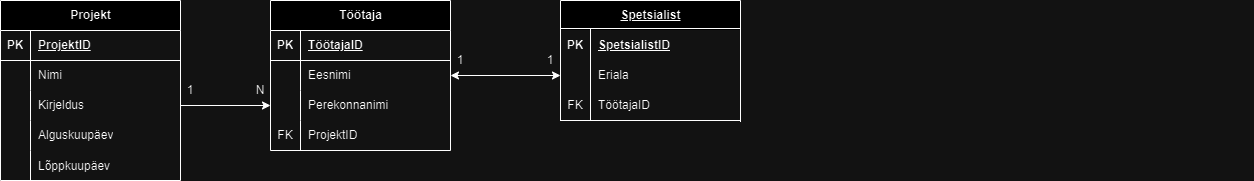

The diagram above was exported from draw.io. Its source (the exported page's mxGraphModel, read from the mxfile embedded in the PNG):
<mxGraphModel dx="1032" dy="1115" grid="1" gridSize="10" guides="1" tooltips="1" connect="1" arrows="1" fold="1" page="1" pageScale="1" pageWidth="827" pageHeight="1169" math="0" shadow="0">
  <root>
    <mxCell id="0" />
    <mxCell id="1" parent="0" />
    <mxCell id="SBC6EofiBGVGX249UsB1-1" value="Projekt" style="shape=table;startSize=30;container=1;collapsible=1;childLayout=tableLayout;fixedRows=1;rowLines=0;fontStyle=1;align=center;resizeLast=1;html=1;" vertex="1" parent="1">
      <mxGeometry x="43" y="20" width="180" height="180" as="geometry" />
    </mxCell>
    <mxCell id="SBC6EofiBGVGX249UsB1-2" value="" style="shape=tableRow;horizontal=0;startSize=0;swimlaneHead=0;swimlaneBody=0;fillColor=none;collapsible=0;dropTarget=0;points=[[0,0.5],[1,0.5]];portConstraint=eastwest;top=0;left=0;right=0;bottom=1;" vertex="1" parent="SBC6EofiBGVGX249UsB1-1">
      <mxGeometry y="30" width="180" height="30" as="geometry" />
    </mxCell>
    <mxCell id="SBC6EofiBGVGX249UsB1-3" value="PK" style="shape=partialRectangle;connectable=0;fillColor=none;top=0;left=0;bottom=0;right=0;fontStyle=1;overflow=hidden;whiteSpace=wrap;html=1;" vertex="1" parent="SBC6EofiBGVGX249UsB1-2">
      <mxGeometry width="30" height="30" as="geometry">
        <mxRectangle width="30" height="30" as="alternateBounds" />
      </mxGeometry>
    </mxCell>
    <mxCell id="SBC6EofiBGVGX249UsB1-4" value="ProjektID" style="shape=partialRectangle;connectable=0;fillColor=none;top=0;left=0;bottom=0;right=0;align=left;spacingLeft=6;fontStyle=5;overflow=hidden;whiteSpace=wrap;html=1;" vertex="1" parent="SBC6EofiBGVGX249UsB1-2">
      <mxGeometry x="30" width="150" height="30" as="geometry">
        <mxRectangle width="150" height="30" as="alternateBounds" />
      </mxGeometry>
    </mxCell>
    <mxCell id="SBC6EofiBGVGX249UsB1-5" value="" style="shape=tableRow;horizontal=0;startSize=0;swimlaneHead=0;swimlaneBody=0;fillColor=none;collapsible=0;dropTarget=0;points=[[0,0.5],[1,0.5]];portConstraint=eastwest;top=0;left=0;right=0;bottom=0;" vertex="1" parent="SBC6EofiBGVGX249UsB1-1">
      <mxGeometry y="60" width="180" height="30" as="geometry" />
    </mxCell>
    <mxCell id="SBC6EofiBGVGX249UsB1-6" value="" style="shape=partialRectangle;connectable=0;fillColor=none;top=0;left=0;bottom=0;right=0;editable=1;overflow=hidden;whiteSpace=wrap;html=1;" vertex="1" parent="SBC6EofiBGVGX249UsB1-5">
      <mxGeometry width="30" height="30" as="geometry">
        <mxRectangle width="30" height="30" as="alternateBounds" />
      </mxGeometry>
    </mxCell>
    <mxCell id="SBC6EofiBGVGX249UsB1-7" value="Nimi" style="shape=partialRectangle;connectable=0;fillColor=none;top=0;left=0;bottom=0;right=0;align=left;spacingLeft=6;overflow=hidden;whiteSpace=wrap;html=1;" vertex="1" parent="SBC6EofiBGVGX249UsB1-5">
      <mxGeometry x="30" width="150" height="30" as="geometry">
        <mxRectangle width="150" height="30" as="alternateBounds" />
      </mxGeometry>
    </mxCell>
    <mxCell id="SBC6EofiBGVGX249UsB1-8" value="" style="shape=tableRow;horizontal=0;startSize=0;swimlaneHead=0;swimlaneBody=0;fillColor=none;collapsible=0;dropTarget=0;points=[[0,0.5],[1,0.5]];portConstraint=eastwest;top=0;left=0;right=0;bottom=0;" vertex="1" parent="SBC6EofiBGVGX249UsB1-1">
      <mxGeometry y="90" width="180" height="30" as="geometry" />
    </mxCell>
    <mxCell id="SBC6EofiBGVGX249UsB1-9" value="" style="shape=partialRectangle;connectable=0;fillColor=none;top=0;left=0;bottom=0;right=0;editable=1;overflow=hidden;whiteSpace=wrap;html=1;" vertex="1" parent="SBC6EofiBGVGX249UsB1-8">
      <mxGeometry width="30" height="30" as="geometry">
        <mxRectangle width="30" height="30" as="alternateBounds" />
      </mxGeometry>
    </mxCell>
    <mxCell id="SBC6EofiBGVGX249UsB1-10" value="Kirjeldus" style="shape=partialRectangle;connectable=0;fillColor=none;top=0;left=0;bottom=0;right=0;align=left;spacingLeft=6;overflow=hidden;whiteSpace=wrap;html=1;" vertex="1" parent="SBC6EofiBGVGX249UsB1-8">
      <mxGeometry x="30" width="150" height="30" as="geometry">
        <mxRectangle width="150" height="30" as="alternateBounds" />
      </mxGeometry>
    </mxCell>
    <mxCell id="SBC6EofiBGVGX249UsB1-11" value="" style="shape=tableRow;horizontal=0;startSize=0;swimlaneHead=0;swimlaneBody=0;fillColor=none;collapsible=0;dropTarget=0;points=[[0,0.5],[1,0.5]];portConstraint=eastwest;top=0;left=0;right=0;bottom=0;" vertex="1" parent="SBC6EofiBGVGX249UsB1-1">
      <mxGeometry y="120" width="180" height="30" as="geometry" />
    </mxCell>
    <mxCell id="SBC6EofiBGVGX249UsB1-12" value="" style="shape=partialRectangle;connectable=0;fillColor=none;top=0;left=0;bottom=0;right=0;editable=1;overflow=hidden;whiteSpace=wrap;html=1;" vertex="1" parent="SBC6EofiBGVGX249UsB1-11">
      <mxGeometry width="30" height="30" as="geometry">
        <mxRectangle width="30" height="30" as="alternateBounds" />
      </mxGeometry>
    </mxCell>
    <mxCell id="SBC6EofiBGVGX249UsB1-13" value="Alguskuupäev" style="shape=partialRectangle;connectable=0;fillColor=none;top=0;left=0;bottom=0;right=0;align=left;spacingLeft=6;overflow=hidden;whiteSpace=wrap;html=1;" vertex="1" parent="SBC6EofiBGVGX249UsB1-11">
      <mxGeometry x="30" width="150" height="30" as="geometry">
        <mxRectangle width="150" height="30" as="alternateBounds" />
      </mxGeometry>
    </mxCell>
    <mxCell id="SBC6EofiBGVGX249UsB1-68" value="" style="shape=tableRow;horizontal=0;startSize=0;swimlaneHead=0;swimlaneBody=0;fillColor=none;collapsible=0;dropTarget=0;points=[[0,0.5],[1,0.5]];portConstraint=eastwest;top=0;left=0;right=0;bottom=0;" vertex="1" parent="SBC6EofiBGVGX249UsB1-1">
      <mxGeometry y="150" width="180" height="30" as="geometry" />
    </mxCell>
    <mxCell id="SBC6EofiBGVGX249UsB1-69" value="" style="shape=partialRectangle;connectable=0;fillColor=none;top=0;left=0;bottom=0;right=0;editable=1;overflow=hidden;" vertex="1" parent="SBC6EofiBGVGX249UsB1-68">
      <mxGeometry width="30" height="30" as="geometry">
        <mxRectangle width="30" height="30" as="alternateBounds" />
      </mxGeometry>
    </mxCell>
    <mxCell id="SBC6EofiBGVGX249UsB1-70" value="Lõppkuupäev" style="shape=partialRectangle;connectable=0;fillColor=none;top=0;left=0;bottom=0;right=0;align=left;spacingLeft=6;overflow=hidden;" vertex="1" parent="SBC6EofiBGVGX249UsB1-68">
      <mxGeometry x="30" width="150" height="30" as="geometry">
        <mxRectangle width="150" height="30" as="alternateBounds" />
      </mxGeometry>
    </mxCell>
    <mxCell id="SBC6EofiBGVGX249UsB1-14" value="Töötaja" style="shape=table;startSize=30;container=1;collapsible=1;childLayout=tableLayout;fixedRows=1;rowLines=0;fontStyle=1;align=center;resizeLast=1;html=1;" vertex="1" parent="1">
      <mxGeometry x="313" y="20" width="180" height="150" as="geometry" />
    </mxCell>
    <mxCell id="SBC6EofiBGVGX249UsB1-15" value="" style="shape=tableRow;horizontal=0;startSize=0;swimlaneHead=0;swimlaneBody=0;fillColor=none;collapsible=0;dropTarget=0;points=[[0,0.5],[1,0.5]];portConstraint=eastwest;top=0;left=0;right=0;bottom=1;" vertex="1" parent="SBC6EofiBGVGX249UsB1-14">
      <mxGeometry y="30" width="180" height="30" as="geometry" />
    </mxCell>
    <mxCell id="SBC6EofiBGVGX249UsB1-16" value="PK" style="shape=partialRectangle;connectable=0;fillColor=none;top=0;left=0;bottom=0;right=0;fontStyle=1;overflow=hidden;whiteSpace=wrap;html=1;" vertex="1" parent="SBC6EofiBGVGX249UsB1-15">
      <mxGeometry width="30" height="30" as="geometry">
        <mxRectangle width="30" height="30" as="alternateBounds" />
      </mxGeometry>
    </mxCell>
    <mxCell id="SBC6EofiBGVGX249UsB1-17" value="TöötajaID" style="shape=partialRectangle;connectable=0;fillColor=none;top=0;left=0;bottom=0;right=0;align=left;spacingLeft=6;fontStyle=5;overflow=hidden;whiteSpace=wrap;html=1;" vertex="1" parent="SBC6EofiBGVGX249UsB1-15">
      <mxGeometry x="30" width="150" height="30" as="geometry">
        <mxRectangle width="150" height="30" as="alternateBounds" />
      </mxGeometry>
    </mxCell>
    <mxCell id="SBC6EofiBGVGX249UsB1-18" value="" style="shape=tableRow;horizontal=0;startSize=0;swimlaneHead=0;swimlaneBody=0;fillColor=none;collapsible=0;dropTarget=0;points=[[0,0.5],[1,0.5]];portConstraint=eastwest;top=0;left=0;right=0;bottom=0;" vertex="1" parent="SBC6EofiBGVGX249UsB1-14">
      <mxGeometry y="60" width="180" height="30" as="geometry" />
    </mxCell>
    <mxCell id="SBC6EofiBGVGX249UsB1-19" value="" style="shape=partialRectangle;connectable=0;fillColor=none;top=0;left=0;bottom=0;right=0;editable=1;overflow=hidden;whiteSpace=wrap;html=1;" vertex="1" parent="SBC6EofiBGVGX249UsB1-18">
      <mxGeometry width="30" height="30" as="geometry">
        <mxRectangle width="30" height="30" as="alternateBounds" />
      </mxGeometry>
    </mxCell>
    <mxCell id="SBC6EofiBGVGX249UsB1-20" value="Eesnimi" style="shape=partialRectangle;connectable=0;fillColor=none;top=0;left=0;bottom=0;right=0;align=left;spacingLeft=6;overflow=hidden;whiteSpace=wrap;html=1;" vertex="1" parent="SBC6EofiBGVGX249UsB1-18">
      <mxGeometry x="30" width="150" height="30" as="geometry">
        <mxRectangle width="150" height="30" as="alternateBounds" />
      </mxGeometry>
    </mxCell>
    <mxCell id="SBC6EofiBGVGX249UsB1-21" value="" style="shape=tableRow;horizontal=0;startSize=0;swimlaneHead=0;swimlaneBody=0;fillColor=none;collapsible=0;dropTarget=0;points=[[0,0.5],[1,0.5]];portConstraint=eastwest;top=0;left=0;right=0;bottom=0;" vertex="1" parent="SBC6EofiBGVGX249UsB1-14">
      <mxGeometry y="90" width="180" height="30" as="geometry" />
    </mxCell>
    <mxCell id="SBC6EofiBGVGX249UsB1-22" value="" style="shape=partialRectangle;connectable=0;fillColor=none;top=0;left=0;bottom=0;right=0;editable=1;overflow=hidden;whiteSpace=wrap;html=1;" vertex="1" parent="SBC6EofiBGVGX249UsB1-21">
      <mxGeometry width="30" height="30" as="geometry">
        <mxRectangle width="30" height="30" as="alternateBounds" />
      </mxGeometry>
    </mxCell>
    <mxCell id="SBC6EofiBGVGX249UsB1-23" value="Perekonnanimi" style="shape=partialRectangle;connectable=0;fillColor=none;top=0;left=0;bottom=0;right=0;align=left;spacingLeft=6;overflow=hidden;whiteSpace=wrap;html=1;" vertex="1" parent="SBC6EofiBGVGX249UsB1-21">
      <mxGeometry x="30" width="150" height="30" as="geometry">
        <mxRectangle width="150" height="30" as="alternateBounds" />
      </mxGeometry>
    </mxCell>
    <mxCell id="SBC6EofiBGVGX249UsB1-24" value="" style="shape=tableRow;horizontal=0;startSize=0;swimlaneHead=0;swimlaneBody=0;fillColor=none;collapsible=0;dropTarget=0;points=[[0,0.5],[1,0.5]];portConstraint=eastwest;top=0;left=0;right=0;bottom=0;" vertex="1" parent="SBC6EofiBGVGX249UsB1-14">
      <mxGeometry y="120" width="180" height="30" as="geometry" />
    </mxCell>
    <mxCell id="SBC6EofiBGVGX249UsB1-25" value="FK" style="shape=partialRectangle;connectable=0;fillColor=none;top=0;left=0;bottom=0;right=0;editable=1;overflow=hidden;whiteSpace=wrap;html=1;" vertex="1" parent="SBC6EofiBGVGX249UsB1-24">
      <mxGeometry width="30" height="30" as="geometry">
        <mxRectangle width="30" height="30" as="alternateBounds" />
      </mxGeometry>
    </mxCell>
    <mxCell id="SBC6EofiBGVGX249UsB1-26" value="ProjektID" style="shape=partialRectangle;connectable=0;fillColor=none;top=0;left=0;bottom=0;right=0;align=left;spacingLeft=6;overflow=hidden;whiteSpace=wrap;html=1;" vertex="1" parent="SBC6EofiBGVGX249UsB1-24">
      <mxGeometry x="30" width="150" height="30" as="geometry">
        <mxRectangle width="150" height="30" as="alternateBounds" />
      </mxGeometry>
    </mxCell>
    <mxCell id="SBC6EofiBGVGX249UsB1-27" value="&lt;span style=&quot;text-align: left; text-wrap-mode: wrap; text-decoration-line: underline;&quot;&gt;Spetsialist&lt;/span&gt;" style="shape=table;startSize=30;container=1;collapsible=1;childLayout=tableLayout;fixedRows=1;rowLines=0;fontStyle=1;align=center;resizeLast=1;html=1;" vertex="1" parent="1">
      <mxGeometry x="603" y="20" width="180" height="120" as="geometry" />
    </mxCell>
    <mxCell id="SBC6EofiBGVGX249UsB1-28" value="" style="shape=tableRow;horizontal=0;startSize=0;swimlaneHead=0;swimlaneBody=0;fillColor=none;collapsible=0;dropTarget=0;points=[[0,0.5],[1,0.5]];portConstraint=eastwest;top=0;left=0;right=0;bottom=1;" vertex="1" parent="SBC6EofiBGVGX249UsB1-27">
      <mxGeometry y="30" width="180" height="30" as="geometry" />
    </mxCell>
    <mxCell id="SBC6EofiBGVGX249UsB1-29" value="PK" style="shape=partialRectangle;connectable=0;fillColor=none;top=0;left=0;bottom=0;right=0;fontStyle=1;overflow=hidden;whiteSpace=wrap;html=1;" vertex="1" parent="SBC6EofiBGVGX249UsB1-28">
      <mxGeometry width="30" height="30" as="geometry">
        <mxRectangle width="30" height="30" as="alternateBounds" />
      </mxGeometry>
    </mxCell>
    <mxCell id="SBC6EofiBGVGX249UsB1-30" value="SpetsialistID" style="shape=partialRectangle;connectable=0;fillColor=none;top=0;left=0;bottom=0;right=0;align=left;spacingLeft=6;fontStyle=5;overflow=hidden;whiteSpace=wrap;html=1;" vertex="1" parent="SBC6EofiBGVGX249UsB1-28">
      <mxGeometry x="30" width="150" height="30" as="geometry">
        <mxRectangle width="150" height="30" as="alternateBounds" />
      </mxGeometry>
    </mxCell>
    <mxCell id="SBC6EofiBGVGX249UsB1-31" value="" style="shape=tableRow;horizontal=0;startSize=0;swimlaneHead=0;swimlaneBody=0;fillColor=none;collapsible=0;dropTarget=0;points=[[0,0.5],[1,0.5]];portConstraint=eastwest;top=0;left=0;right=0;bottom=0;" vertex="1" parent="SBC6EofiBGVGX249UsB1-27">
      <mxGeometry y="60" width="180" height="30" as="geometry" />
    </mxCell>
    <mxCell id="SBC6EofiBGVGX249UsB1-32" value="" style="shape=partialRectangle;connectable=0;fillColor=none;top=0;left=0;bottom=0;right=0;editable=1;overflow=hidden;whiteSpace=wrap;html=1;" vertex="1" parent="SBC6EofiBGVGX249UsB1-31">
      <mxGeometry width="30" height="30" as="geometry">
        <mxRectangle width="30" height="30" as="alternateBounds" />
      </mxGeometry>
    </mxCell>
    <mxCell id="SBC6EofiBGVGX249UsB1-33" value="Eriala" style="shape=partialRectangle;connectable=0;fillColor=none;top=0;left=0;bottom=0;right=0;align=left;spacingLeft=6;overflow=hidden;whiteSpace=wrap;html=1;" vertex="1" parent="SBC6EofiBGVGX249UsB1-31">
      <mxGeometry x="30" width="150" height="30" as="geometry">
        <mxRectangle width="150" height="30" as="alternateBounds" />
      </mxGeometry>
    </mxCell>
    <mxCell id="SBC6EofiBGVGX249UsB1-37" value="" style="shape=tableRow;horizontal=0;startSize=0;swimlaneHead=0;swimlaneBody=0;fillColor=none;collapsible=0;dropTarget=0;points=[[0,0.5],[1,0.5]];portConstraint=eastwest;top=0;left=0;right=0;bottom=0;" vertex="1" parent="SBC6EofiBGVGX249UsB1-27">
      <mxGeometry y="90" width="180" height="30" as="geometry" />
    </mxCell>
    <mxCell id="SBC6EofiBGVGX249UsB1-38" value="FK" style="shape=partialRectangle;connectable=0;fillColor=none;top=0;left=0;bottom=0;right=0;editable=1;overflow=hidden;whiteSpace=wrap;html=1;" vertex="1" parent="SBC6EofiBGVGX249UsB1-37">
      <mxGeometry width="30" height="30" as="geometry">
        <mxRectangle width="30" height="30" as="alternateBounds" />
      </mxGeometry>
    </mxCell>
    <mxCell id="SBC6EofiBGVGX249UsB1-39" value="TöötajaID" style="shape=partialRectangle;connectable=0;fillColor=none;top=0;left=0;bottom=0;right=0;align=left;spacingLeft=6;overflow=hidden;whiteSpace=wrap;html=1;" vertex="1" parent="SBC6EofiBGVGX249UsB1-37">
      <mxGeometry x="30" width="150" height="30" as="geometry">
        <mxRectangle width="150" height="30" as="alternateBounds" />
      </mxGeometry>
    </mxCell>
    <mxCell id="SBC6EofiBGVGX249UsB1-71" style="edgeStyle=orthogonalEdgeStyle;rounded=0;orthogonalLoop=1;jettySize=auto;html=1;exitX=1;exitY=0.5;exitDx=0;exitDy=0;entryX=0;entryY=0.5;entryDx=0;entryDy=0;" edge="1" parent="1" source="SBC6EofiBGVGX249UsB1-8" target="SBC6EofiBGVGX249UsB1-21">
      <mxGeometry relative="1" as="geometry" />
    </mxCell>
    <mxCell id="SBC6EofiBGVGX249UsB1-72" style="edgeStyle=orthogonalEdgeStyle;rounded=0;orthogonalLoop=1;jettySize=auto;html=1;entryX=0;entryY=0.5;entryDx=0;entryDy=0;startArrow=classic;startFill=1;exitX=1;exitY=0.5;exitDx=0;exitDy=0;" edge="1" parent="1" source="SBC6EofiBGVGX249UsB1-18" target="SBC6EofiBGVGX249UsB1-31">
      <mxGeometry relative="1" as="geometry">
        <mxPoint x="513" y="95" as="sourcePoint" />
      </mxGeometry>
    </mxCell>
    <mxCell id="SBC6EofiBGVGX249UsB1-73" value="N" style="text;html=1;align=center;verticalAlign=middle;whiteSpace=wrap;rounded=0;" vertex="1" parent="1">
      <mxGeometry x="293" y="95" width="20" height="30" as="geometry" />
    </mxCell>
    <mxCell id="SBC6EofiBGVGX249UsB1-75" value="1" style="text;html=1;align=center;verticalAlign=middle;whiteSpace=wrap;rounded=0;" vertex="1" parent="1">
      <mxGeometry x="223" y="95" width="20" height="30" as="geometry" />
    </mxCell>
    <mxCell id="SBC6EofiBGVGX249UsB1-76" value="1" style="text;html=1;align=center;verticalAlign=middle;whiteSpace=wrap;rounded=0;" vertex="1" parent="1">
      <mxGeometry x="493" y="65" width="20" height="30" as="geometry" />
    </mxCell>
    <mxCell id="SBC6EofiBGVGX249UsB1-77" value="1" style="text;html=1;align=center;verticalAlign=middle;whiteSpace=wrap;rounded=0;" vertex="1" parent="1">
      <mxGeometry x="583" y="65" width="20" height="30" as="geometry" />
    </mxCell>
  </root>
</mxGraphModel>